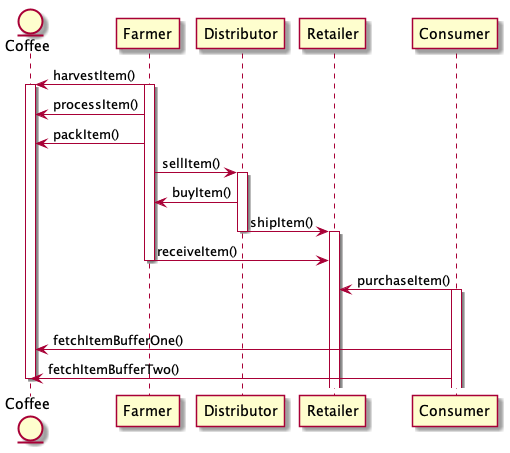

The diagram above was rendered by PlantUML. Its source (embedded in the PNG):
@startuml
entity Coffee
Farmer -> Coffee: harvestItem()
activate Coffee
activate Farmer
Farmer -> Coffee: processItem()
Farmer -> Coffee: packItem()

Distributor <- Farmer: sellItem()
activate Distributor
Distributor ->Farmer: buyItem()
Retailer <-  Distributor: shipItem()
deactivate Distributor
activate Retailer
Retailer <- Farmer: receiveItem()
deactivate Farmer

Consumer -> Retailer: purchaseItem()
activate Consumer
deactivate Distributor
Consumer -> Coffee: fetchItemBufferOne()

Consumer -> Coffee: fetchItemBufferTwo()
deactivate Distributor
deactivate Coffee
@enduml